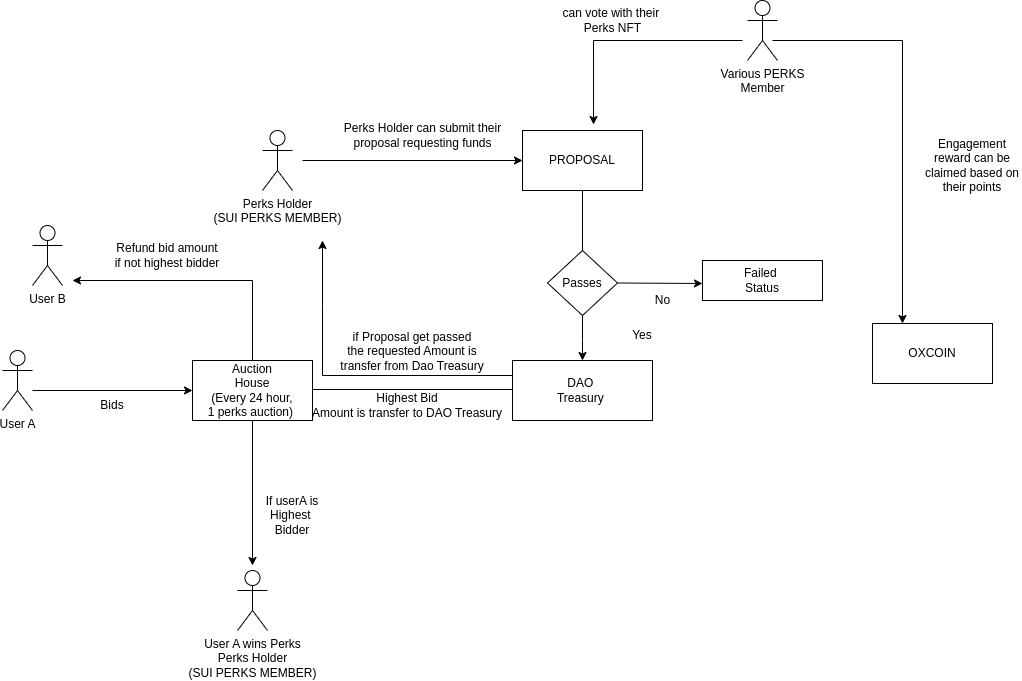

The diagram above was exported from draw.io. Its source (the exported page's mxGraphModel, read from the mxfile embedded in the PNG):
<mxGraphModel dx="1426" dy="764" grid="1" gridSize="10" guides="1" tooltips="1" connect="1" arrows="1" fold="1" page="1" pageScale="1" pageWidth="850" pageHeight="1100" math="0" shadow="0">
  <root>
    <mxCell id="0" />
    <mxCell id="1" parent="0" />
    <mxCell id="LRiMfUjkm0HeboEHShDp-1" value="User A" style="shape=umlActor;verticalLabelPosition=bottom;verticalAlign=top;html=1;outlineConnect=0;" parent="1" vertex="1">
      <mxGeometry x="20" y="350" width="30" height="60" as="geometry" />
    </mxCell>
    <mxCell id="LRiMfUjkm0HeboEHShDp-3" value="Auction&lt;div&gt;House&lt;/div&gt;&lt;div&gt;(Every 24 hour,&lt;/div&gt;&lt;div&gt;1 perks auction)&amp;nbsp;&lt;/div&gt;" style="rounded=0;whiteSpace=wrap;html=1;" parent="1" vertex="1">
      <mxGeometry x="210" y="360" width="120" height="60" as="geometry" />
    </mxCell>
    <mxCell id="LRiMfUjkm0HeboEHShDp-4" value="Bids" style="text;html=1;align=center;verticalAlign=middle;whiteSpace=wrap;rounded=0;" parent="1" vertex="1">
      <mxGeometry x="100" y="390" width="60" height="30" as="geometry" />
    </mxCell>
    <mxCell id="LRiMfUjkm0HeboEHShDp-5" value="" style="endArrow=none;html=1;rounded=0;" parent="1" edge="1">
      <mxGeometry width="50" height="50" relative="1" as="geometry">
        <mxPoint x="330" y="389" as="sourcePoint" />
        <mxPoint x="530" y="389" as="targetPoint" />
      </mxGeometry>
    </mxCell>
    <mxCell id="LRiMfUjkm0HeboEHShDp-7" value="Highest Bid&lt;div&gt;Amount is transfer to DAO Treasury&lt;/div&gt;" style="text;html=1;align=center;verticalAlign=middle;whiteSpace=wrap;rounded=0;" parent="1" vertex="1">
      <mxGeometry x="290" y="390" width="270" height="30" as="geometry" />
    </mxCell>
    <mxCell id="LRiMfUjkm0HeboEHShDp-8" value="Refund bid amount if not highest bidder" style="text;html=1;align=center;verticalAlign=middle;whiteSpace=wrap;rounded=0;" parent="1" vertex="1">
      <mxGeometry x="130" y="240" width="110" height="30" as="geometry" />
    </mxCell>
    <mxCell id="LRiMfUjkm0HeboEHShDp-9" value="User B" style="shape=umlActor;verticalLabelPosition=bottom;verticalAlign=top;html=1;outlineConnect=0;" parent="1" vertex="1">
      <mxGeometry x="50" y="225" width="30" height="60" as="geometry" />
    </mxCell>
    <mxCell id="LRiMfUjkm0HeboEHShDp-14" value="If userA is Highest&amp;nbsp;&lt;div&gt;Bidder&lt;/div&gt;" style="text;html=1;align=center;verticalAlign=middle;whiteSpace=wrap;rounded=0;" parent="1" vertex="1">
      <mxGeometry x="280" y="500" width="60" height="30" as="geometry" />
    </mxCell>
    <mxCell id="LRiMfUjkm0HeboEHShDp-15" value="User A wins Perks&lt;div&gt;Perks Holder&lt;/div&gt;&lt;div&gt;(SUI PERKS MEMBER)&lt;/div&gt;" style="shape=umlActor;verticalLabelPosition=bottom;verticalAlign=top;html=1;outlineConnect=0;" parent="1" vertex="1">
      <mxGeometry x="255" y="570" width="30" height="60" as="geometry" />
    </mxCell>
    <mxCell id="LRiMfUjkm0HeboEHShDp-16" value="DAO&amp;nbsp;&lt;div&gt;Treasury&amp;nbsp;&lt;/div&gt;" style="rounded=0;whiteSpace=wrap;html=1;" parent="1" vertex="1">
      <mxGeometry x="530" y="360" width="140" height="60" as="geometry" />
    </mxCell>
    <mxCell id="LRiMfUjkm0HeboEHShDp-17" value="Perks Holder&lt;div&gt;(SUI PERKS MEMBER)&lt;/div&gt;" style="shape=umlActor;verticalLabelPosition=bottom;verticalAlign=top;html=1;outlineConnect=0;" parent="1" vertex="1">
      <mxGeometry x="280" y="130" width="30" height="60" as="geometry" />
    </mxCell>
    <mxCell id="LRiMfUjkm0HeboEHShDp-19" value="PROPOSAL" style="rounded=0;whiteSpace=wrap;html=1;" parent="1" vertex="1">
      <mxGeometry x="540" y="130" width="120" height="60" as="geometry" />
    </mxCell>
    <mxCell id="LRiMfUjkm0HeboEHShDp-29" value="Failed&amp;nbsp;&lt;div&gt;Status&lt;/div&gt;" style="whiteSpace=wrap;html=1;" parent="1" vertex="1">
      <mxGeometry x="720" y="260" width="120" height="40" as="geometry" />
    </mxCell>
    <mxCell id="LRiMfUjkm0HeboEHShDp-30" value="Passes" style="rhombus;whiteSpace=wrap;html=1;" parent="1" vertex="1">
      <mxGeometry x="565" y="250" width="70" height="65" as="geometry" />
    </mxCell>
    <mxCell id="LRiMfUjkm0HeboEHShDp-34" value="" style="endArrow=none;html=1;rounded=0;exitX=0.5;exitY=0;exitDx=0;exitDy=0;" parent="1" source="LRiMfUjkm0HeboEHShDp-30" edge="1">
      <mxGeometry width="50" height="50" relative="1" as="geometry">
        <mxPoint x="550" y="240" as="sourcePoint" />
        <mxPoint x="600" y="190" as="targetPoint" />
      </mxGeometry>
    </mxCell>
    <mxCell id="LRiMfUjkm0HeboEHShDp-35" value="Yes" style="text;html=1;align=center;verticalAlign=middle;whiteSpace=wrap;rounded=0;" parent="1" vertex="1">
      <mxGeometry x="630" y="320" width="60" height="30" as="geometry" />
    </mxCell>
    <mxCell id="LRiMfUjkm0HeboEHShDp-36" value="No" style="text;html=1;align=center;verticalAlign=middle;resizable=0;points=[];autosize=1;strokeColor=none;fillColor=none;" parent="1" vertex="1">
      <mxGeometry x="660" y="285" width="40" height="30" as="geometry" />
    </mxCell>
    <mxCell id="LRiMfUjkm0HeboEHShDp-37" value="" style="endArrow=classic;html=1;rounded=0;exitX=0;exitY=0.25;exitDx=0;exitDy=0;" parent="1" source="LRiMfUjkm0HeboEHShDp-16" edge="1">
      <mxGeometry width="50" height="50" relative="1" as="geometry">
        <mxPoint x="520" y="375" as="sourcePoint" />
        <mxPoint x="340" y="240" as="targetPoint" />
        <Array as="points">
          <mxPoint x="340" y="375" />
          <mxPoint x="340" y="305" />
        </Array>
      </mxGeometry>
    </mxCell>
    <mxCell id="LRiMfUjkm0HeboEHShDp-39" value="Various PERKS&lt;div&gt;Member&lt;/div&gt;" style="shape=umlActor;verticalLabelPosition=bottom;verticalAlign=top;html=1;outlineConnect=0;" parent="1" vertex="1">
      <mxGeometry x="765" width="30" height="60" as="geometry" />
    </mxCell>
    <mxCell id="LRiMfUjkm0HeboEHShDp-44" value="can vote with their&amp;nbsp;&lt;div&gt;Perks NFT&lt;/div&gt;" style="text;html=1;align=center;verticalAlign=middle;resizable=0;points=[];autosize=1;strokeColor=none;fillColor=none;" parent="1" vertex="1">
      <mxGeometry x="570" width="120" height="40" as="geometry" />
    </mxCell>
    <mxCell id="5nArPfCGvuNHHsJo8Y8i-1" value="&lt;div&gt;&lt;br&gt;&lt;/div&gt;OXCOIN&lt;div&gt;&lt;br&gt;&lt;/div&gt;" style="rounded=0;whiteSpace=wrap;html=1;" parent="1" vertex="1">
      <mxGeometry x="890" y="323" width="120" height="60" as="geometry" />
    </mxCell>
    <mxCell id="5nArPfCGvuNHHsJo8Y8i-4" value="Engagement reward can be claimed based on their points" style="text;html=1;align=center;verticalAlign=middle;whiteSpace=wrap;rounded=0;" parent="1" vertex="1">
      <mxGeometry x="940" y="140" width="100" height="50" as="geometry" />
    </mxCell>
    <mxCell id="-uQbQpwPkAJ7m_nde8EQ-1" value="" style="endArrow=classic;html=1;rounded=0;entryX=0;entryY=0.5;entryDx=0;entryDy=0;" edge="1" parent="1" target="LRiMfUjkm0HeboEHShDp-3">
      <mxGeometry width="50" height="50" relative="1" as="geometry">
        <mxPoint x="50" y="390" as="sourcePoint" />
        <mxPoint x="100" y="340" as="targetPoint" />
      </mxGeometry>
    </mxCell>
    <mxCell id="-uQbQpwPkAJ7m_nde8EQ-2" value="" style="endArrow=classic;html=1;rounded=0;exitX=0.5;exitY=1;exitDx=0;exitDy=0;" edge="1" parent="1" source="LRiMfUjkm0HeboEHShDp-3">
      <mxGeometry width="50" height="50" relative="1" as="geometry">
        <mxPoint x="270" y="425" as="sourcePoint" />
        <mxPoint x="270" y="565" as="targetPoint" />
      </mxGeometry>
    </mxCell>
    <mxCell id="-uQbQpwPkAJ7m_nde8EQ-3" value="" style="endArrow=classic;html=1;rounded=0;" edge="1" parent="1">
      <mxGeometry width="50" height="50" relative="1" as="geometry">
        <mxPoint x="270" y="360" as="sourcePoint" />
        <mxPoint x="90" y="280" as="targetPoint" />
        <Array as="points">
          <mxPoint x="270" y="280" />
        </Array>
      </mxGeometry>
    </mxCell>
    <mxCell id="-uQbQpwPkAJ7m_nde8EQ-4" value="" style="endArrow=classic;html=1;rounded=0;entryX=0;entryY=0.5;entryDx=0;entryDy=0;" edge="1" parent="1" target="LRiMfUjkm0HeboEHShDp-19">
      <mxGeometry width="50" height="50" relative="1" as="geometry">
        <mxPoint x="320" y="160" as="sourcePoint" />
        <mxPoint x="530" y="110" as="targetPoint" />
      </mxGeometry>
    </mxCell>
    <mxCell id="-uQbQpwPkAJ7m_nde8EQ-5" value="Perks Holder can submit their proposal requesting funds" style="text;html=1;align=center;verticalAlign=middle;whiteSpace=wrap;rounded=0;" vertex="1" parent="1">
      <mxGeometry x="352.5" y="120" width="175" height="30" as="geometry" />
    </mxCell>
    <mxCell id="-uQbQpwPkAJ7m_nde8EQ-7" value="" style="endArrow=classic;html=1;rounded=0;entryX=0.5;entryY=0;entryDx=0;entryDy=0;" edge="1" parent="1" target="LRiMfUjkm0HeboEHShDp-16">
      <mxGeometry width="50" height="50" relative="1" as="geometry">
        <mxPoint x="600" y="315" as="sourcePoint" />
        <mxPoint x="650" y="265" as="targetPoint" />
        <Array as="points">
          <mxPoint x="600" y="340" />
        </Array>
      </mxGeometry>
    </mxCell>
    <mxCell id="-uQbQpwPkAJ7m_nde8EQ-8" value="" style="endArrow=classic;html=1;rounded=0;entryX=0.592;entryY=-0.1;entryDx=0;entryDy=0;entryPerimeter=0;" edge="1" parent="1" target="LRiMfUjkm0HeboEHShDp-19">
      <mxGeometry width="50" height="50" relative="1" as="geometry">
        <mxPoint x="760" y="40" as="sourcePoint" />
        <mxPoint x="660" y="-5" as="targetPoint" />
        <Array as="points">
          <mxPoint x="611" y="40" />
        </Array>
      </mxGeometry>
    </mxCell>
    <mxCell id="-uQbQpwPkAJ7m_nde8EQ-9" value="" style="endArrow=classic;html=1;rounded=0;entryX=0.25;entryY=0;entryDx=0;entryDy=0;" edge="1" parent="1" target="5nArPfCGvuNHHsJo8Y8i-1">
      <mxGeometry width="50" height="50" relative="1" as="geometry">
        <mxPoint x="790" y="40" as="sourcePoint" />
        <mxPoint x="840" y="-10" as="targetPoint" />
        <Array as="points">
          <mxPoint x="920" y="40" />
        </Array>
      </mxGeometry>
    </mxCell>
    <mxCell id="-uQbQpwPkAJ7m_nde8EQ-10" value="" style="endArrow=classic;html=1;rounded=0;exitX=1;exitY=0.5;exitDx=0;exitDy=0;" edge="1" parent="1" source="LRiMfUjkm0HeboEHShDp-30">
      <mxGeometry width="50" height="50" relative="1" as="geometry">
        <mxPoint x="635" y="285" as="sourcePoint" />
        <mxPoint x="720" y="283" as="targetPoint" />
      </mxGeometry>
    </mxCell>
    <mxCell id="-uQbQpwPkAJ7m_nde8EQ-11" value="&lt;span style=&quot;text-wrap: nowrap;&quot;&gt;if Proposal get passed&lt;/span&gt;&lt;div&gt;&lt;span style=&quot;text-wrap: nowrap;&quot;&gt;&amp;nbsp;the requested Amount is&amp;nbsp;&lt;/span&gt;&lt;div style=&quot;text-wrap: nowrap;&quot;&gt;transfer from Dao Treasury&lt;/div&gt;&lt;/div&gt;" style="text;html=1;align=center;verticalAlign=middle;whiteSpace=wrap;rounded=0;" vertex="1" parent="1">
      <mxGeometry x="330" y="350" width="200" as="geometry" />
    </mxCell>
  </root>
</mxGraphModel>